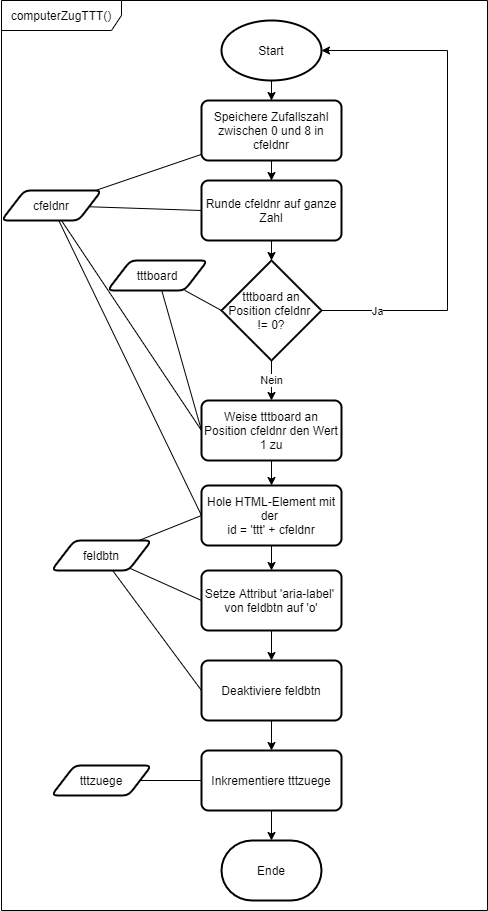

The diagram above was exported from draw.io. Its source (the exported page's mxGraphModel, read from the mxfile embedded in the PNG):
<mxGraphModel dx="1422" dy="721" grid="1" gridSize="10" guides="1" tooltips="1" connect="1" arrows="1" fold="1" page="1" pageScale="1" pageWidth="827" pageHeight="1169" math="0" shadow="0">
  <root>
    <mxCell id="0" />
    <mxCell id="1" parent="0" />
    <mxCell id="2" value="computerZugTTT()" style="shape=umlFrame;whiteSpace=wrap;html=1;width=120;height=30;" vertex="1" parent="1">
      <mxGeometry x="144" y="30" width="486" height="910" as="geometry" />
    </mxCell>
    <mxCell id="6" style="edgeStyle=orthogonalEdgeStyle;rounded=0;orthogonalLoop=1;jettySize=auto;html=1;" edge="1" parent="1" source="3" target="4">
      <mxGeometry relative="1" as="geometry" />
    </mxCell>
    <mxCell id="3" value="Start" style="strokeWidth=2;html=1;shape=mxgraph.flowchart.start_1;whiteSpace=wrap;" vertex="1" parent="1">
      <mxGeometry x="364" y="50" width="100" height="60" as="geometry" />
    </mxCell>
    <mxCell id="8" style="edgeStyle=orthogonalEdgeStyle;rounded=0;orthogonalLoop=1;jettySize=auto;html=1;" edge="1" parent="1" source="4" target="7">
      <mxGeometry relative="1" as="geometry" />
    </mxCell>
    <mxCell id="4" value="Speichere Zufallszahl zwischen 0 und 8 in cfeldnr" style="rounded=1;whiteSpace=wrap;html=1;absoluteArcSize=1;arcSize=14;strokeWidth=2;" vertex="1" parent="1">
      <mxGeometry x="344" y="130" width="140" height="60" as="geometry" />
    </mxCell>
    <mxCell id="30" style="rounded=0;orthogonalLoop=1;jettySize=auto;html=1;endArrow=none;endFill=0;" edge="1" parent="1" source="5" target="4">
      <mxGeometry relative="1" as="geometry" />
    </mxCell>
    <mxCell id="31" style="edgeStyle=none;rounded=0;orthogonalLoop=1;jettySize=auto;html=1;entryX=0;entryY=0.5;entryDx=0;entryDy=0;endArrow=none;endFill=0;" edge="1" parent="1" source="5" target="7">
      <mxGeometry relative="1" as="geometry" />
    </mxCell>
    <mxCell id="32" style="edgeStyle=none;rounded=0;orthogonalLoop=1;jettySize=auto;html=1;entryX=0;entryY=0.5;entryDx=0;entryDy=0;endArrow=none;endFill=0;" edge="1" parent="1" source="5" target="15">
      <mxGeometry relative="1" as="geometry" />
    </mxCell>
    <mxCell id="35" style="edgeStyle=none;rounded=0;orthogonalLoop=1;jettySize=auto;html=1;entryX=0;entryY=0.5;entryDx=0;entryDy=0;endArrow=none;endFill=0;" edge="1" parent="1" source="5" target="18">
      <mxGeometry relative="1" as="geometry" />
    </mxCell>
    <mxCell id="5" value="cfeldnr" style="shape=parallelogram;html=1;strokeWidth=2;perimeter=parallelogramPerimeter;whiteSpace=wrap;rounded=1;arcSize=12;size=0.23;" vertex="1" parent="1">
      <mxGeometry x="144" y="220" width="100" height="30" as="geometry" />
    </mxCell>
    <mxCell id="10" style="edgeStyle=orthogonalEdgeStyle;rounded=0;orthogonalLoop=1;jettySize=auto;html=1;" edge="1" parent="1" source="7" target="9">
      <mxGeometry relative="1" as="geometry" />
    </mxCell>
    <mxCell id="7" value="Runde cfeldnr auf ganze Zahl" style="rounded=1;whiteSpace=wrap;html=1;absoluteArcSize=1;arcSize=14;strokeWidth=2;" vertex="1" parent="1">
      <mxGeometry x="344" y="210" width="140" height="60" as="geometry" />
    </mxCell>
    <mxCell id="12" style="edgeStyle=orthogonalEdgeStyle;rounded=0;orthogonalLoop=1;jettySize=auto;html=1;" edge="1" parent="1" source="9" target="3">
      <mxGeometry relative="1" as="geometry">
        <mxPoint x="584.0588235294117" y="400" as="targetPoint" />
        <Array as="points">
          <mxPoint x="590" y="340" />
          <mxPoint x="590" y="80" />
        </Array>
      </mxGeometry>
    </mxCell>
    <mxCell id="13" value="Ja" style="edgeLabel;html=1;align=center;verticalAlign=middle;resizable=0;points=[];" vertex="1" connectable="0" parent="12">
      <mxGeometry x="0.6" y="-1" relative="1" as="geometry">
        <mxPoint x="-47" y="261" as="offset" />
      </mxGeometry>
    </mxCell>
    <mxCell id="16" value="Nein" style="edgeStyle=orthogonalEdgeStyle;rounded=0;orthogonalLoop=1;jettySize=auto;html=1;" edge="1" parent="1" source="9" target="15">
      <mxGeometry relative="1" as="geometry" />
    </mxCell>
    <mxCell id="9" value="tttboard an Position cfeldnr&amp;nbsp; != 0?" style="strokeWidth=2;html=1;shape=mxgraph.flowchart.decision;whiteSpace=wrap;" vertex="1" parent="1">
      <mxGeometry x="364" y="290" width="100" height="100" as="geometry" />
    </mxCell>
    <mxCell id="14" style="edgeStyle=orthogonalEdgeStyle;rounded=0;orthogonalLoop=1;jettySize=auto;html=1;exitX=0.5;exitY=1;exitDx=0;exitDy=0;" edge="1" parent="1">
      <mxGeometry relative="1" as="geometry">
        <mxPoint x="584" y="460" as="sourcePoint" />
        <mxPoint x="584" y="460" as="targetPoint" />
      </mxGeometry>
    </mxCell>
    <mxCell id="19" style="edgeStyle=orthogonalEdgeStyle;rounded=0;orthogonalLoop=1;jettySize=auto;html=1;" edge="1" parent="1" source="15" target="18">
      <mxGeometry relative="1" as="geometry" />
    </mxCell>
    <mxCell id="15" value="Weise tttboard an Position cfeldnr den Wert 1 zu" style="rounded=1;whiteSpace=wrap;html=1;absoluteArcSize=1;arcSize=14;strokeWidth=2;" vertex="1" parent="1">
      <mxGeometry x="344" y="430" width="140" height="60" as="geometry" />
    </mxCell>
    <mxCell id="33" style="edgeStyle=none;rounded=0;orthogonalLoop=1;jettySize=auto;html=1;entryX=0;entryY=0.5;entryDx=0;entryDy=0;endArrow=none;endFill=0;" edge="1" parent="1" source="17" target="15">
      <mxGeometry relative="1" as="geometry" />
    </mxCell>
    <mxCell id="34" style="edgeStyle=none;rounded=0;orthogonalLoop=1;jettySize=auto;html=1;entryX=0;entryY=0.5;entryDx=0;entryDy=0;entryPerimeter=0;endArrow=none;endFill=0;" edge="1" parent="1" source="17" target="9">
      <mxGeometry relative="1" as="geometry" />
    </mxCell>
    <mxCell id="17" value="tttboard" style="shape=parallelogram;html=1;strokeWidth=2;perimeter=parallelogramPerimeter;whiteSpace=wrap;rounded=1;arcSize=12;size=0.23;" vertex="1" parent="1">
      <mxGeometry x="250" y="290" width="100" height="30" as="geometry" />
    </mxCell>
    <mxCell id="21" style="edgeStyle=orthogonalEdgeStyle;rounded=0;orthogonalLoop=1;jettySize=auto;html=1;" edge="1" parent="1" source="18" target="20">
      <mxGeometry relative="1" as="geometry" />
    </mxCell>
    <mxCell id="18" value="Hole HTML-Element mit der &lt;br&gt;id = 'ttt' + cfeldnr" style="rounded=1;whiteSpace=wrap;html=1;absoluteArcSize=1;arcSize=14;strokeWidth=2;" vertex="1" parent="1">
      <mxGeometry x="344" y="515" width="140" height="60" as="geometry" />
    </mxCell>
    <mxCell id="24" style="edgeStyle=orthogonalEdgeStyle;rounded=0;orthogonalLoop=1;jettySize=auto;html=1;" edge="1" parent="1" source="20" target="22">
      <mxGeometry relative="1" as="geometry" />
    </mxCell>
    <mxCell id="20" value="Setze Attribut 'aria-label'&amp;nbsp;&lt;br&gt;von feldbtn auf 'o'" style="rounded=1;whiteSpace=wrap;html=1;absoluteArcSize=1;arcSize=14;strokeWidth=2;" vertex="1" parent="1">
      <mxGeometry x="344" y="600" width="140" height="60" as="geometry" />
    </mxCell>
    <mxCell id="25" style="edgeStyle=orthogonalEdgeStyle;rounded=0;orthogonalLoop=1;jettySize=auto;html=1;" edge="1" parent="1" source="22" target="23">
      <mxGeometry relative="1" as="geometry" />
    </mxCell>
    <mxCell id="22" value="Deaktiviere feldbtn" style="rounded=1;whiteSpace=wrap;html=1;absoluteArcSize=1;arcSize=14;strokeWidth=2;" vertex="1" parent="1">
      <mxGeometry x="344" y="690" width="140" height="60" as="geometry" />
    </mxCell>
    <mxCell id="29" style="edgeStyle=orthogonalEdgeStyle;rounded=0;orthogonalLoop=1;jettySize=auto;html=1;" edge="1" parent="1" source="23" target="28">
      <mxGeometry relative="1" as="geometry" />
    </mxCell>
    <mxCell id="23" value="Inkrementiere tttzuege" style="rounded=1;whiteSpace=wrap;html=1;absoluteArcSize=1;arcSize=14;strokeWidth=2;" vertex="1" parent="1">
      <mxGeometry x="344" y="780" width="140" height="60" as="geometry" />
    </mxCell>
    <mxCell id="36" style="edgeStyle=none;rounded=0;orthogonalLoop=1;jettySize=auto;html=1;entryX=0;entryY=0.5;entryDx=0;entryDy=0;endArrow=none;endFill=0;" edge="1" parent="1" source="26" target="18">
      <mxGeometry relative="1" as="geometry" />
    </mxCell>
    <mxCell id="37" style="edgeStyle=none;rounded=0;orthogonalLoop=1;jettySize=auto;html=1;entryX=0;entryY=0.5;entryDx=0;entryDy=0;endArrow=none;endFill=0;" edge="1" parent="1" source="26" target="20">
      <mxGeometry relative="1" as="geometry" />
    </mxCell>
    <mxCell id="38" style="edgeStyle=none;rounded=0;orthogonalLoop=1;jettySize=auto;html=1;entryX=0;entryY=0.5;entryDx=0;entryDy=0;endArrow=none;endFill=0;" edge="1" parent="1" source="26" target="22">
      <mxGeometry relative="1" as="geometry" />
    </mxCell>
    <mxCell id="26" value="feldbtn" style="shape=parallelogram;html=1;strokeWidth=2;perimeter=parallelogramPerimeter;whiteSpace=wrap;rounded=1;arcSize=12;size=0.23;" vertex="1" parent="1">
      <mxGeometry x="194" y="570" width="100" height="30" as="geometry" />
    </mxCell>
    <mxCell id="39" style="edgeStyle=none;rounded=0;orthogonalLoop=1;jettySize=auto;html=1;entryX=0;entryY=0.5;entryDx=0;entryDy=0;endArrow=none;endFill=0;" edge="1" parent="1" source="27" target="23">
      <mxGeometry relative="1" as="geometry" />
    </mxCell>
    <mxCell id="27" value="tttzuege" style="shape=parallelogram;html=1;strokeWidth=2;perimeter=parallelogramPerimeter;whiteSpace=wrap;rounded=1;arcSize=12;size=0.23;" vertex="1" parent="1">
      <mxGeometry x="194" y="795" width="100" height="30" as="geometry" />
    </mxCell>
    <mxCell id="28" value="Ende" style="strokeWidth=2;html=1;shape=mxgraph.flowchart.terminator;whiteSpace=wrap;" vertex="1" parent="1">
      <mxGeometry x="364" y="870" width="100" height="60" as="geometry" />
    </mxCell>
  </root>
</mxGraphModel>